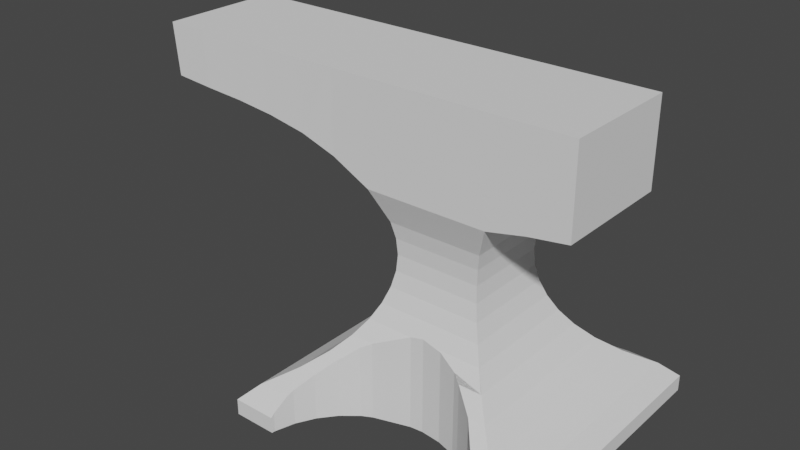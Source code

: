 # Source: UnfinishedAnvil.blend  (saved by Blender 3.4.6; exported with 4.5.12 LTS)
import bpy
from mathutils import Matrix  # noqa: F401  (used for matrix-valued properties, if any)

bpy.ops.wm.read_factory_settings(use_empty=True)
scene = bpy.context.scene
scene.name = 'Scene'

# ---- collections
col_collection = bpy.data.collections.new('Collection'); scene.collection.children.link(col_collection)

# ---- world
world_world = bpy.data.worlds.new('World'); scene.world = world_world
world_world.use_nodes = True; world_world.node_tree.nodes.clear()
_N = world_world.node_tree.nodes; _L = world_world.node_tree.links
n0 = _N.new('ShaderNodeOutputWorld'); n0.name = 'World Output'; n0.location = (300, 300)
n1 = _N.new('ShaderNodeBackground'); n1.name = 'Background'; n1.location = (10, 300)
n1.inputs[0].default_value = (0.05088, 0.05088, 0.05088, 1.0)
_L.new(n1.outputs[0], n0.inputs[0])
n0.is_active_output = True
world_world.color = (0.05088, 0.05088, 0.05088)
world_world.use_sun_shadow = False
world_world.sun_shadow_jitter_overblur = 0.0

# ---- meshes
me_plane = bpy.data.meshes.new('Plane')
me_plane.from_pydata([(-1.197, 1.197, -0.01036), (1.197, 1.197, -0.01036), (-1.197, 1.197, 0.1224), (1.197, 1.197, 0.1224), (-0.4923, 0.4923, 1.815), (0.4923, 0.4923, 1.815), (-1.197, 1.197, 0.1224), (-1.066, 1.066, 0.2526), (-0.86, 0.86, 0.3828), (-0.7028, 0.7028, 0.513), (-0.5834, 0.5834, 0.6432), (-0.4936, 0.4936, 0.7734), (-0.4281, 0.4281, 0.9036), (-0.3822, 0.3822, 1.034), (-0.3547, 0.3547, 1.164), (-0.3456, 0.3456, 1.294), (-0.3547, 0.3547, 1.424), (-0.3822, 0.3822, 1.555), (0.3822, 0.3822, 1.555), (0.3547, 0.3547, 1.424), (0.3456, 0.3456, 1.294), (0.3547, 0.3547, 1.164), (0.3822, 0.3822, 1.034), (0.4281, 0.4281, 0.9036), (0.4936, 0.4936, 0.7734), (0.5834, 0.5834, 0.6432), (0.7028, 0.7028, 0.513), (0.86, 0.86, 0.3828), (1.066, 1.066, 0.2526), (1.197, 1.197, 0.1224), (-0.4923, 0.4923, 2.62), (0.4923, 0.4923, 2.62), (1.124, 0.4923, 1.931), (1.124, 0.4923, 2.62), (0.808, 0.4923, 2.62), (0.808, 0.4923, 1.884), (-2.372, 0.5019, 2.212), (-2.426, 0.4923, 2.62), (-2.035, 0.5079, 2.189), (-1.717, 0.507, 2.169), (-1.402, 0.5053, 2.134), (-1.092, 0.5022, 2.076), (-0.802, 0.4944, 1.975), (-0.8146, 0.4923, 2.62), (-1.137, 0.4923, 2.62), (-1.459, 0.4923, 2.62), (-1.782, 0.4923, 2.62), (-2.104, 0.4923, 2.62), (-1.197, 0.0, -0.01036), (1.197, 0.0, -0.01036), (-1.197, 0.0, 0.1224), (1.197, 0.0, 0.1224), (-0.4923, 5.96e-08, 1.815), (0.4923, -5.96e-08, 1.815), (-1.197, 0.0, 0.1224), (-1.066, -1.192e-07, 0.2526), (-0.86, -1.192e-07, 0.3828), (-0.7028, -5.96e-08, 0.513), (-0.5834, 0.0, 0.6432), (-0.4936, 0.0, 0.7734), (-0.4281, 0.0, 0.9036), (-0.3822, 0.0, 1.034), (-0.3547, 0.0, 1.164), (-0.3456, 0.0, 1.294), (-0.3547, 0.0, 1.424), (-0.3822, 0.0, 1.555), (1.197, 0.0, 0.1224), (1.066, 1.192e-07, 0.2526), (0.86, 1.192e-07, 0.3828), (0.7028, 5.96e-08, 0.513), (0.5834, 0.0, 0.6432), (0.4936, 0.0, 0.7734), (0.4281, 0.0, 0.9036), (0.3822, 0.0, 1.034), (0.3547, 0.0, 1.164), (0.3456, 0.0, 1.294), (0.3547, 0.0, 1.424), (0.3822, 0.0, 1.555), (-0.4923, 5.96e-08, 2.62), (0.4923, -5.96e-08, 2.62), (1.124, 2.98e-08, 1.931), (1.124, 2.98e-08, 2.62), (0.808, 0.0, 1.884), (0.808, 0.0, 2.62), (-2.372, 0.009671, 2.212), (-2.426, -1.788e-07, 2.62), (-0.8146, 2.98e-08, 2.62), (-1.137, 0.0, 2.62), (-1.459, -5.96e-08, 2.62), (-1.782, -8.941e-08, 2.62), (-2.104, -1.192e-07, 2.62), (-0.802, 0.002129, 1.975), (-1.092, 0.009935, 2.076), (-1.402, 0.01302, 2.134), (-1.717, 0.01471, 2.169), (-2.035, 0.0156, 2.189), (-0.8383, 1.197, -0.01036), (-0.8356, 1.169, -0.01036), (-0.6024, 0.7328, -0.01036), (-0.7084, 0.862, -0.01036), (-0.7871, 1.009, -0.01036), (-0.1047, 0.4936, -0.01036), (0.8383, 1.197, -0.01036), (-0.4733, 0.6269, -0.01036), (-0.1047, 0.4936, -0.01036), (0.1662, 0.4997, -0.01036), (0.0, 0.4833, -0.01036), (0.392, 0.5834, -0.01036), (0.7084, 0.862, -0.01036), (0.326, 0.5482, -0.01036), (-0.8383, 1.197, 0.1224), (0.8383, 1.197, 0.1224), (-0.8383, 1.197, 0.1224), (0.8383, 1.197, 0.1224), (-0.8356, 1.169, 0.15), (-0.8043, 1.066, 0.2526), (0.8043, 1.066, 0.2526), (-0.7871, 1.009, 0.2885), (-0.7068, 0.86, 0.3828), (-0.7084, 0.862, 0.3816), (0.7068, 0.86, 0.3828), (0.7084, 0.862, 0.3816), (0.807, 1.064, -0.01036), (-0.6024, 0.7328, 0.4882), (-0.5659, 0.7028, 0.513), (0.5688, 0.7028, -0.01036), (0.5659, 0.7028, 0.513), (-0.4733, 0.6269, 0.5959), (-0.392, 0.5834, 0.6432), (0.392, 0.5834, 0.6432), (0.392, 0.5834, 0.6432), (-0.1047, 0.4936, 0.7734), (-0.1047, 0.4936, 0.7734), (0.1047, 0.4936, 0.7734), (-0.1047, 0.4936, 0.7734), (0.326, 0.5482, 0.6944), (0.1662, 0.4997, 0.7647), (1.792e-09, 0.4833, 0.7939), (-0.1047, 0.4936, -0.01036), (-0.392, 0.5834, 0.6432), (-0.392, 0.5834, -0.01036)], [(128, 139), (130, 129)], [(18, 17, 4, 5), (49, 1, 3, 51), (0, 2, 110, 96), (111, 3, 1, 102), (77, 18, 5, 53), (51, 3, 29, 66), (66, 29, 28, 67), (67, 28, 27, 68), (68, 27, 26, 69), (69, 26, 25, 70), (70, 25, 24, 71), (71, 24, 23, 72), (72, 23, 22, 73), (73, 22, 21, 74), (74, 21, 20, 75), (75, 20, 19, 76), (76, 19, 18, 77), (2, 6, 112, 110), (113, 29, 3, 111), (6, 7, 115, 114, 112), (116, 28, 3, 29, 113, 111), (117, 115, 7, 8, 118, 119), (28, 116, 121, 27), (118, 8, 9, 124, 123), (26, 27, 120, 121, 126), (10, 128, 127, 124, 9), (125, 107, 129, 126), (132, 131, 104, 101), (136, 133, 24, 25, 130, 135), (12, 23, 24, 133, 137, 134, 11), (23, 12, 13, 22), (22, 13, 14, 21), (21, 14, 15, 20), (20, 15, 16, 19), (19, 16, 17, 18), (78, 79, 31, 30), (5, 4, 30, 31), (35, 34, 33, 32), (80, 32, 33, 81), (82, 35, 32, 80), (53, 5, 35, 82), (5, 31, 34, 35), (90, 47, 37, 85), (47, 38, 36, 37), (30, 4, 42, 43), (43, 42, 41, 44), (44, 41, 40, 45), (45, 40, 39, 46), (46, 39, 38, 47), (78, 30, 43, 86), (86, 43, 44, 87), (87, 44, 45, 88), (88, 45, 46, 89), (89, 46, 47, 90), (39, 94, 95, 38), (40, 93, 94, 39), (41, 92, 93, 40), (42, 91, 92, 41), (4, 52, 91, 42), (36, 84, 85, 37), (31, 79, 83, 34), (34, 83, 81, 33), (38, 95, 84, 36), (16, 64, 65, 17), (15, 63, 64, 16), (14, 62, 63, 15), (13, 61, 62, 14), (12, 60, 61, 13), (11, 59, 60, 12), (10, 58, 59, 11), (9, 57, 58, 10), (8, 56, 57, 9), (7, 55, 56, 8), (6, 54, 55, 7), (2, 50, 54, 6), (17, 65, 52, 4), (0, 48, 50, 2), (102, 122, 116, 111), (121, 120, 108), (125, 126, 120, 108), (129, 25, 26, 126), (109, 105, 136, 135), (105, 106, 137, 133, 136), (134, 132, 101, 138), (106, 101, 132, 131, 137), (103, 98, 123, 124, 127), (123, 98, 99, 119, 118), (119, 99, 100, 117), (117, 100, 97, 114, 115), (114, 97, 96, 110, 112), (130, 107, 109, 135), (132, 101, 140, 139), (10, 11, 132, 139), (103, 127, 139, 140), (122, 108, 120, 121, 116), (25, 24, 135, 130), (48, 49, 51, 66, 67, 68, 69, 70, 71, 72, 73, 74, 75, 76, 77, 53, 82, 80, 81, 83, 79, 78, 86, 87, 88, 89, 90, 85, 84, 95, 94, 93, 92, 91, 52, 65, 64, 63, 62, 61, 60, 59, 58, 57, 56, 55, 54, 50)])
me_plane.polygons.foreach_set('material_index', [0, 0, 0, 0, 0, 0, 0, 0, 0, 0, 0, 0, 0, 0, 0, 0, 0, 0, 0, 0, 0, 0, 0, 0, 0, 0, 568, 0, 0, 0, 0, 0, 0, 0, 0, 0, 0, 0, 0, 0, 0, 0, 0, 0, 0, 0, 0, 0, 0, 0, 0, 0, 0, 0, 0, 0, 0, 0, 0, 0, 0, 0, 0, 0, 0, 0, 0, 0, 0, 0, 0, 0, 0, 0, 0, 0, 0, 0, 0, 568, 0, 568, 568, 0, 0, 568, 568, 568, 568, 568, 568, 0, 0, 568, 0, 0, 0])
_uv = me_plane.uv_layers.new(name='UVMap')
_uv.uv.foreach_set('vector', [1.0, 1.0, 0.0, 1.0, 0.0, 1.0, 1.0, 1.0, 1.0, 0.5, 1.0, 1.0, 1.0, 1.0, 1.0, 0.5, 0.0, 1.0, 0.0, 1.0, 0.1498, 1.0, 0.1498, 1.0, 0.8502, 1.0, 1.0, 1.0, 1.0, 1.0, 0.8502, 1.0, 1.0, 0.5, 1.0, 1.0, 1.0, 1.0, 1.0, 0.5, 1.0, 0.5, 1.0, 1.0, 1.0, 1.0, 1.0, 0.5, 1.0, 0.5, 1.0, 1.0, 1.0, 1.0, 1.0, 0.5, 1.0, 0.5, 1.0, 1.0, 1.0, 1.0, 1.0, 0.5, 1.0, 0.5, 1.0, 1.0, 1.0, 1.0, 1.0, 0.5, 1.0, 0.5, 1.0, 1.0, 1.0, 1.0, 1.0, 0.5, 1.0, 0.5, 1.0, 1.0, 1.0, 1.0, 1.0, 0.5, 1.0, 0.5, 1.0, 1.0, 1.0, 1.0, 1.0, 0.5, 1.0, 0.5, 1.0, 1.0, 1.0, 1.0, 1.0, 0.5, 1.0, 0.5, 1.0, 1.0, 1.0, 1.0, 1.0, 0.5, 1.0, 0.5, 1.0, 1.0, 1.0, 1.0, 1.0, 0.5, 1.0, 0.5, 1.0, 1.0, 1.0, 1.0, 1.0, 0.5, 1.0, 0.5, 1.0, 1.0, 1.0, 1.0, 1.0, 0.5, 0.0, 1.0, 0.0, 1.0, 0.1498, 1.0, 0.1498, 1.0, 0.8502, 1.0, 1.0, 1.0, 1.0, 1.0, 0.8502, 1.0, 0.0, 1.0, 0.0, 1.0, 0.1227, 1.0, 0.142, 1.0, 0.1498, 1.0, 0.8773, 1.0, 1.0, 1.0, 1.0, 1.0, 1.0, 1.0, 0.8502, 1.0, 0.8502, 1.0, 0.1079, 1.0, 0.1227, 1.0, 0.0, 1.0, 0.0, 1.0, 0.08909, 1.0, 0.08888, 1.0, 1.0, 1.0, 0.8773, 1.0, 0.0, 0.0, 1.0, 1.0, 0.08909, 1.0, 0.0, 1.0, 0.0, 1.0, 0.09745, 1.0, 0.08626, 1.0, 1.0, 1.0, 1.0, 1.0, 0.9109, 1.0, 0.9111, 1.0, 0.9025, 1.0, 0.0, 1.0, 0.164, 1.0, 0.1196, 1.0, 0.09745, 1.0, 0.0, 1.0, 0.0, 0.0, 0.0, 0.0, 0.0, 0.0, 0.0, 0.0, 0.0, 0.0, 0.0, 0.0, 0.0, 0.0, 0.0, 0.0, 0.6667, 1.0, 0.606, 1.0, 1.0, 1.0, 1.0, 1.0, 0.836, 1.0, 0.799, 1.0, 0.0, 1.0, 1.0, 1.0, 1.0, 1.0, 0.606, 1.0, 0.5, 1.0, 0.394, 1.0, 0.0, 1.0, 1.0, 1.0, 0.0, 1.0, 0.0, 1.0, 1.0, 1.0, 1.0, 1.0, 0.0, 1.0, 0.0, 1.0, 1.0, 1.0, 1.0, 1.0, 0.0, 1.0, 0.0, 1.0, 1.0, 1.0, 1.0, 1.0, 0.0, 1.0, 0.0, 1.0, 1.0, 1.0, 1.0, 1.0, 0.0, 1.0, 0.0, 1.0, 1.0, 1.0, 0.0, 0.5, 1.0, 0.5, 1.0, 1.0, 0.0, 1.0, 1.0, 1.0, 0.0, 1.0, 0.0, 1.0, 1.0, 1.0, 1.0, 1.0, 1.0, 1.0, 1.0, 1.0, 1.0, 1.0, 1.0, 0.5, 1.0, 1.0, 1.0, 1.0, 1.0, 0.5, 1.0, 0.5, 1.0, 1.0, 1.0, 1.0, 1.0, 0.5, 1.0, 0.5, 1.0, 1.0, 1.0, 1.0, 1.0, 0.5, 1.0, 1.0, 1.0, 1.0, 1.0, 1.0, 1.0, 1.0, 0.0, 0.5, 0.0, 1.0, 0.0, 1.0, 0.0, 0.5, 0.0, 1.0, 0.0, 1.0, 0.0, 1.0, 0.0, 1.0, 0.0, 1.0, 0.0, 1.0, 0.0, 1.0, 0.0, 1.0, 0.0, 1.0, 0.0, 1.0, 0.0, 1.0, 0.0, 1.0, 0.0, 1.0, 0.0, 1.0, 0.0, 1.0, 0.0, 1.0, 0.0, 1.0, 0.0, 1.0, 0.0, 1.0, 0.0, 1.0, 0.0, 1.0, 0.0, 1.0, 0.0, 1.0, 0.0, 1.0, 0.0, 0.5, 0.0, 1.0, 0.0, 1.0, 0.0, 0.5, 0.0, 0.5, 0.0, 1.0, 0.0, 1.0, 0.0, 0.5, 0.0, 0.5, 0.0, 1.0, 0.0, 1.0, 0.0, 0.5, 0.0, 0.5, 0.0, 1.0, 0.0, 1.0, 0.0, 0.5, 0.0, 0.5, 0.0, 1.0, 0.0, 1.0, 0.0, 0.5, 0.0, 1.0, 0.0, 0.5, 0.0, 0.5, 0.0, 1.0, 0.0, 1.0, 0.0, 0.5, 0.0, 0.5, 0.0, 1.0, 0.0, 1.0, 0.0, 0.5, 0.0, 0.5, 0.0, 1.0, 0.0, 1.0, 0.0, 0.5, 0.0, 0.5, 0.0, 1.0, 0.0, 1.0, 0.0, 0.5, 0.0, 0.5, 0.0, 1.0, 0.0, 1.0, 0.0, 0.5, 0.0, 0.5, 0.0, 1.0, 1.0, 1.0, 1.0, 0.5, 1.0, 0.5, 1.0, 1.0, 1.0, 1.0, 1.0, 0.5, 1.0, 0.5, 1.0, 1.0, 0.0, 1.0, 0.0, 0.5, 0.0, 0.5, 0.0, 1.0, 0.0, 1.0, 0.0, 0.5, 0.0, 0.5, 0.0, 1.0, 0.0, 1.0, 0.0, 0.5, 0.0, 0.5, 0.0, 1.0, 0.0, 1.0, 0.0, 0.5, 0.0, 0.5, 0.0, 1.0, 0.0, 1.0, 0.0, 0.5, 0.0, 0.5, 0.0, 1.0, 0.0, 1.0, 0.0, 0.5, 0.0, 0.5, 0.0, 1.0, 0.0, 1.0, 0.0, 0.5, 0.0, 0.5, 0.0, 1.0, 0.0, 1.0, 0.0, 0.5, 0.0, 0.5, 0.0, 1.0, 0.0, 1.0, 0.0, 0.5, 0.0, 0.5, 0.0, 1.0, 0.0, 1.0, 0.0, 0.5, 0.0, 0.5, 0.0, 1.0, 0.0, 1.0, 0.0, 0.5, 0.0, 0.5, 0.0, 1.0, 0.0, 1.0, 0.0, 0.5, 0.0, 0.5, 0.0, 1.0, 0.0, 1.0, 0.0, 0.5, 0.0, 0.5, 0.0, 1.0, 0.0, 1.0, 0.0, 0.5, 0.0, 0.5, 0.0, 1.0, 0.0, 1.0, 0.0, 0.5, 0.0, 0.5, 0.0, 1.0, 0.8502, 1.0, 0.0, 0.0, 0.8773, 1.0, 0.8502, 1.0, 0.9111, 1.0, 0.0, 0.0, 0.0, 0.0, 0.0, 0.0, 0.0, 0.0, 0.0, 0.0, 0.0, 0.0, 0.0, 0.0, 1.0, 1.0, 1.0, 1.0, 0.0, 0.0, 0.5625, 0.75, 0.5312, 0.75, 0.5312, 0.9744, 0.5625, 0.9538, 0.5312, 0.75, 0.5, 0.75, 0.5, 0.983, 0.5197, 0.977, 0.5312, 0.9744, 0.0, 0.0, 0.0, 0.0, 0.0, 0.0, 0.0, 0.0, 0.0, 0.0, 0.0, 0.0, 0.0, 0.0, 0.0, 0.0, 0.0, 0.0, 0.4062, 0.75, 0.375, 0.75, 0.375, 0.8933, 0.3839, 0.9005, 0.4062, 0.9249, 0.375, 0.8933, 0.375, 0.75, 0.3438, 0.75, 0.3438, 0.862, 0.3442, 0.8623, 0.3438, 0.862, 0.3438, 0.75, 0.3125, 0.75, 0.3125, 0.8347, 0.3125, 0.8347, 0.3125, 0.75, 0.2812, 0.75, 0.2812, 0.794, 0.3014, 0.8241, 0.2812, 0.794, 0.2812, 0.75, 0.276, 0.75, 0.276, 0.7859, 0.276, 0.7859, 0.836, 1.0, 0.0, 0.0, 0.5625, 0.75, 0.799, 1.0, 0.0, 0.0, 0.0, 0.0, 0.0, 0.0, 0.0, 0.0, 0.0, 1.0, 0.0, 1.0, 0.0, 0.0, 0.0, 0.0, 0.4062, 0.75, 0.4062, 0.9249, 0.0, 0.0, 0.0, 0.0, 0.0, 0.0, 0.0, 0.0, 0.0, 0.0, 0.9111, 1.0, 0.8773, 1.0, 0.0, 0.0, 0.0, 0.0, 0.0, 0.0, 0.0, 0.0, 0.0, 0.5, 1.0, 0.5, 1.0, 0.5, 1.0, 0.5, 1.0, 0.5, 1.0, 0.5, 1.0, 0.5, 1.0, 0.5, 1.0, 0.5, 1.0, 0.5, 1.0, 0.5, 1.0, 0.5, 1.0, 0.5, 1.0, 0.5, 1.0, 0.5, 1.0, 0.5, 1.0, 0.5, 1.0, 0.5, 1.0, 0.5, 1.0, 0.5, 1.0, 0.5, 0.0, 0.5, 0.0, 0.5, 0.0, 0.5, 0.0, 0.5, 0.0, 0.5, 0.0, 0.5, 0.0, 0.5, 0.0, 0.5, 0.0, 0.5, 0.0, 0.5, 0.0, 0.5, 0.0, 0.5, 0.0, 0.5, 0.0, 0.5, 0.0, 0.5, 0.0, 0.5, 0.0, 0.5, 0.0, 0.5, 0.0, 0.5, 0.0, 0.5, 0.0, 0.5, 0.0, 0.5, 0.0, 0.5, 0.0, 0.5, 0.0, 0.5, 0.0, 0.5, 0.0, 0.5])
me_plane.update()

# ---- objects
ob_plane = bpy.data.objects.new('Plane', me_plane)

# ---- transforms, parenting, visibility, modifiers, constraints
ob_plane.location = (0.0, 0.0, 0.0)
_m = ob_plane.modifiers.new('Mirror', 'MIRROR')
_m.use_axis = (False, True, False)
_m.use_clip = True

# ---- collection membership
col_collection.objects.link(ob_plane)

# ---- scene / render settings (as saved in the file)
scene.frame_start = 1; scene.frame_end = 250; scene.frame_set(27)
scene.render.engine = 'BLENDER_EEVEE_NEXT'
scene.cycles.sampling_pattern = 'TABULATED_SOBOL'
scene.cycles.use_light_tree = False
scene.view_settings.view_transform = 'Filmic'
bpy.context.view_layer.update()

# ---- added for rendering (the .blend has no active camera and no usable light): camera, sun
cam_auto = bpy.data.cameras.new('AutoCamera')
cam_auto.lens = 50.0
cam_auto.sensor_width = 36.0
cam_auto.clip_end = 1000.0
ob_auto_camera = bpy.data.objects.new('AutoCamera', cam_auto)
scene.collection.objects.link(ob_auto_camera)
ob_auto_camera.location = (4.08269, -5.63693, 5.06294)
ob_auto_camera.rotation_euler = (1.09748, -7.21219e-08, 0.694738)
scene.camera = ob_auto_camera
light_auto_sun = bpy.data.lights.new('AutoSun', 'SUN')
light_auto_sun.energy = 3.0
light_auto_sun.angle = 0.0523599
ob_auto_sun = bpy.data.objects.new('AutoSun', light_auto_sun)
scene.collection.objects.link(ob_auto_sun)
ob_auto_sun.rotation_euler = (0.872665, 0.174533, 0.523599)
bpy.context.view_layer.update()

